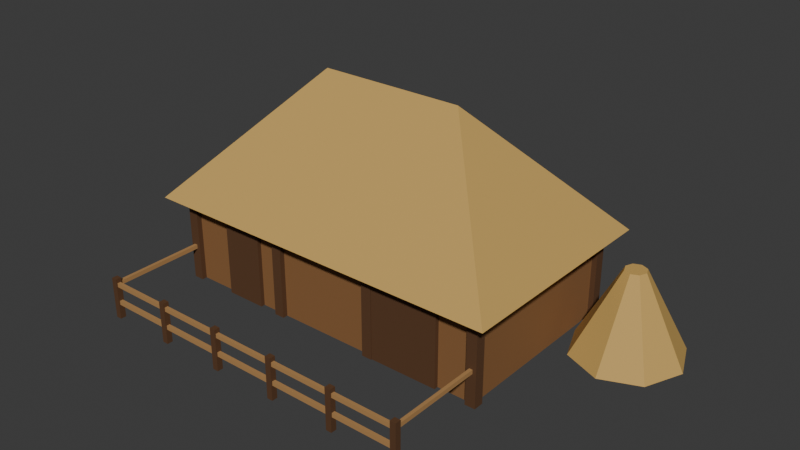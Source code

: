 # Source: settlement_longhouse.blend  (saved by Blender 5.2.44; exported with 4.5.12 LTS)
import bpy
from mathutils import Matrix  # noqa: F401  (used for matrix-valued properties, if any)

bpy.ops.wm.read_factory_settings(use_empty=True)
scene = bpy.context.scene
scene.name = 'Scene'

# ---- collections
col_collection = bpy.data.collections.new('Collection'); scene.collection.children.link(col_collection)

# ---- materials (node trees are filled in below, after node groups)
mat_castle_wood = bpy.data.materials.new('castle_wood')
mat_castle_wood.diffuse_color = (0.2542, 0.117, 0.03955, 1.0)
mat_castle_timber = bpy.data.materials.new('castle_timber')
mat_castle_timber.diffuse_color = (0.1022, 0.04374, 0.016, 1.0)
mat_castle_thatch = bpy.data.materials.new('castle_thatch')
mat_castle_thatch.diffuse_color = (0.5841, 0.3663, 0.1022, 1.0)
mat_castle_wood_light = bpy.data.materials.new('castle_wood_light')
mat_castle_wood_light.diffuse_color = (0.4342, 0.2346, 0.08438, 1.0)

# ---- material node trees
mat_castle_wood.use_nodes = True; mat_castle_wood.node_tree.nodes.clear()
_N = mat_castle_wood.node_tree.nodes; _L = mat_castle_wood.node_tree.links
n0 = _N.new('ShaderNodeBsdfPrincipled'); n0.name = 'Principled BSDF'; n0.location = (-200, 100)
n0.inputs[0].default_value = (0.2542, 0.117, 0.03955, 1.0)
n0.inputs[2].default_value = 0.78
n0.inputs[10].default_value = 0.005
n1 = _N.new('ShaderNodeOutputMaterial'); n1.name = 'Material Output'; n1.location = (200, 100)
_L.new(n0.outputs[0], n1.inputs[0])
n1.is_active_output = True
mat_castle_timber.use_nodes = True; mat_castle_timber.node_tree.nodes.clear()
_N = mat_castle_timber.node_tree.nodes; _L = mat_castle_timber.node_tree.links
n0 = _N.new('ShaderNodeBsdfPrincipled'); n0.name = 'Principled BSDF'; n0.location = (-200, 100)
n0.inputs[0].default_value = (0.1022, 0.04374, 0.016, 1.0)
n0.inputs[2].default_value = 0.78
n0.inputs[10].default_value = 0.005
n1 = _N.new('ShaderNodeOutputMaterial'); n1.name = 'Material Output'; n1.location = (200, 100)
_L.new(n0.outputs[0], n1.inputs[0])
n1.is_active_output = True
mat_castle_thatch.use_nodes = True; mat_castle_thatch.node_tree.nodes.clear()
_N = mat_castle_thatch.node_tree.nodes; _L = mat_castle_thatch.node_tree.links
n0 = _N.new('ShaderNodeBsdfPrincipled'); n0.name = 'Principled BSDF'; n0.location = (-200, 100)
n0.inputs[0].default_value = (0.5841, 0.3663, 0.1022, 1.0)
n0.inputs[2].default_value = 0.78
n0.inputs[10].default_value = 0.005
n1 = _N.new('ShaderNodeOutputMaterial'); n1.name = 'Material Output'; n1.location = (200, 100)
_L.new(n0.outputs[0], n1.inputs[0])
n1.is_active_output = True
mat_castle_wood_light.use_nodes = True; mat_castle_wood_light.node_tree.nodes.clear()
_N = mat_castle_wood_light.node_tree.nodes; _L = mat_castle_wood_light.node_tree.links
n0 = _N.new('ShaderNodeBsdfPrincipled'); n0.name = 'Principled BSDF'; n0.location = (-200, 100)
n0.inputs[0].default_value = (0.4342, 0.2346, 0.08438, 1.0)
n0.inputs[2].default_value = 0.78
n0.inputs[10].default_value = 0.005
n1 = _N.new('ShaderNodeOutputMaterial'); n1.name = 'Material Output'; n1.location = (200, 100)
_L.new(n0.outputs[0], n1.inputs[0])
n1.is_active_output = True

# ---- world
world_world = bpy.data.worlds.new('World'); scene.world = world_world
world_world.use_nodes = True; world_world.node_tree.nodes.clear()
_N = world_world.node_tree.nodes; _L = world_world.node_tree.links
n0 = _N.new('ShaderNodeOutputWorld'); n0.name = 'World Output'; n0.location = (200, 100)
n1 = _N.new('ShaderNodeBackground'); n1.name = 'Background'; n1.location = (-200, 100)
n1.inputs[0].default_value = (0.05088, 0.05088, 0.05088, 1.0)
_L.new(n1.outputs[0], n0.inputs[0])
n0.is_active_output = True
world_world.color = (0.05088, 0.05088, 0.05088)
world_world.sun_shadow_jitter_overblur = 0.0

# ---- meshes
me_cube = bpy.data.meshes.new('Cube')
me_cube.from_pydata([(-4.0, -2.2, 0.0), (-4.0, -2.2, 2.2), (-4.0, 2.2, 0.0), (-4.0, 2.2, 2.2), (4.0, -2.2, 0.0), (4.0, -2.2, 2.2), (4.0, 2.2, 0.0), (4.0, 2.2, 2.2), (-4.125, -2.325, 0.0), (-4.125, -2.325, 2.2), (-4.125, -2.075, 0.0), (-4.125, -2.075, 2.2), (-3.875, -2.325, 0.0), (-3.875, -2.325, 2.2), (-3.875, -2.075, 0.0), (-3.875, -2.075, 2.2), (-4.125, 2.075, 0.0), (-4.125, 2.075, 2.2), (-4.125, 2.325, 0.0), (-4.125, 2.325, 2.2), (-3.875, 2.075, 0.0), (-3.875, 2.075, 2.2), (-3.875, 2.325, 0.0), (-3.875, 2.325, 2.2), (-1.425, -2.325, 0.0), (-1.425, -2.325, 2.2), (-1.425, -2.075, 0.0), (-1.425, -2.075, 2.2), (-1.175, -2.325, 0.0), (-1.175, -2.325, 2.2), (-1.175, -2.075, 0.0), (-1.175, -2.075, 2.2), (-1.425, 2.075, 0.0), (-1.425, 2.075, 2.2), (-1.425, 2.325, 0.0), (-1.425, 2.325, 2.2), (-1.175, 2.075, 0.0), (-1.175, 2.075, 2.2), (-1.175, 2.325, 0.0), (-1.175, 2.325, 2.2), (1.175, -2.325, 0.0), (1.175, -2.325, 2.2), (1.175, -2.075, 0.0), (1.175, -2.075, 2.2), (1.425, -2.325, 0.0), (1.425, -2.325, 2.2), (1.425, -2.075, 0.0), (1.425, -2.075, 2.2), (1.175, 2.075, 0.0), (1.175, 2.075, 2.2), (1.175, 2.325, 0.0), (1.175, 2.325, 2.2), (1.425, 2.075, 0.0), (1.425, 2.075, 2.2), (1.425, 2.325, 0.0), (1.425, 2.325, 2.2), (3.875, -2.325, 0.0), (3.875, -2.325, 2.2), (3.875, -2.075, 0.0), (3.875, -2.075, 2.2), (4.125, -2.325, 0.0), (4.125, -2.325, 2.2), (4.125, -2.075, 0.0), (4.125, -2.075, 2.2), (3.875, 2.075, 0.0), (3.875, 2.075, 2.2), (3.875, 2.325, 0.0), (3.875, 2.325, 2.2), (4.125, 2.075, 0.0), (4.125, 2.075, 2.2), (4.125, 2.325, 0.0), (4.125, 2.325, 2.2), (-4.5, -2.7, 2.1), (4.5, -2.7, 2.1), (4.5, 2.7, 2.1), (-4.5, 2.7, 2.1), (-1.8, 0.0, 5.1), (1.8, 0.0, 5.1), (-2.9, -2.3, 1.9), (-1.9, -2.3, 1.9), (-1.9, -2.3, 0.0), (-2.9, -2.3, 0.0), (-2.9, -2.16, 1.9), (-1.9, -2.16, 1.9), (-1.9, -2.16, 0.0), (-2.9, -2.16, 0.0), (1.3, -2.3, 1.9), (3.1, -2.3, 1.9), (3.1, -2.3, 0.0), (1.3, -2.3, 0.0), (1.3, -2.16, 1.9), (3.1, -2.16, 1.9), (3.1, -2.16, 0.0), (1.3, -2.16, 0.0), (-4.07, -4.67, 0.0), (-4.07, -4.67, 1.0), (-4.07, -4.53, 0.0), (-4.07, -4.53, 1.0), (-3.93, -4.67, 0.0), (-3.93, -4.67, 1.0), (-3.93, -4.53, 0.0), (-3.93, -4.53, 1.0), (-2.47, -4.67, 0.0), (-2.47, -4.67, 1.0), (-2.47, -4.53, 0.0), (-2.47, -4.53, 1.0), (-2.33, -4.67, 0.0), (-2.33, -4.67, 1.0), (-2.33, -4.53, 0.0), (-2.33, -4.53, 1.0), (-0.87, -4.67, 0.0), (-0.87, -4.67, 1.0), (-0.87, -4.53, 0.0), (-0.87, -4.53, 1.0), (-0.73, -4.67, 0.0), (-0.73, -4.67, 1.0), (-0.73, -4.53, 0.0), (-0.73, -4.53, 1.0), (0.73, -4.67, 0.0), (0.73, -4.67, 1.0), (0.73, -4.53, 0.0), (0.73, -4.53, 1.0), (0.87, -4.67, 0.0), (0.87, -4.67, 1.0), (0.87, -4.53, 0.0), (0.87, -4.53, 1.0), (2.33, -4.67, 0.0), (2.33, -4.67, 1.0), (2.33, -4.53, 0.0), (2.33, -4.53, 1.0), (2.47, -4.67, 0.0), (2.47, -4.67, 1.0), (2.47, -4.53, 0.0), (2.47, -4.53, 1.0), (3.93, -4.67, 0.0), (3.93, -4.67, 1.0), (3.93, -4.53, 0.0), (3.93, -4.53, 1.0), (4.07, -4.67, 0.0), (4.07, -4.67, 1.0), (4.07, -4.53, 0.0), (4.07, -4.53, 1.0), (-4.0, -4.64, 0.35), (-4.0, -4.64, 0.45), (-4.0, -4.56, 0.35), (-4.0, -4.56, 0.45), (4.0, -4.64, 0.35), (4.0, -4.64, 0.45), (4.0, -4.56, 0.35), (4.0, -4.56, 0.45), (-4.0, -4.64, 0.8), (-4.0, -4.64, 0.9), (-4.0, -4.56, 0.8), (-4.0, -4.56, 0.9), (4.0, -4.64, 0.8), (4.0, -4.64, 0.9), (4.0, -4.56, 0.8), (4.0, -4.56, 0.9), (-4.04, -4.6, 0.8), (-4.04, -4.6, 0.9), (-4.04, -2.2, 0.8), (-4.04, -2.2, 0.9), (-3.96, -4.6, 0.8), (-3.96, -4.6, 0.9), (-3.96, -2.2, 0.8), (-3.96, -2.2, 0.9), (3.96, -4.6, 0.8), (3.96, -4.6, 0.9), (3.96, -2.2, 0.8), (3.96, -2.2, 0.9), (4.04, -4.6, 0.8), (4.04, -4.6, 0.9), (4.04, -2.2, 0.8), (4.04, -2.2, 0.9), (5.4, 2.7, 0.0), (5.4, 1.65, 2.0), (6.319, 2.319, 0.0), (5.577, 1.577, 2.0), (6.7, 1.4, 0.0), (5.65, 1.4, 2.0), (6.319, 0.4808, 0.0), (5.577, 1.223, 2.0), (5.4, 0.1, 0.0), (5.4, 1.15, 2.0), (4.481, 0.4808, 0.0), (5.223, 1.223, 2.0), (4.1, 1.4, 0.0), (5.15, 1.4, 2.0), (4.481, 2.319, 0.0), (5.223, 1.577, 2.0)], [], [(0, 1, 3, 2), (2, 3, 7, 6), (6, 7, 5, 4), (4, 5, 1, 0), (2, 6, 4, 0), (7, 3, 1, 5), (8, 9, 11, 10), (10, 11, 15, 14), (14, 15, 13, 12), (12, 13, 9, 8), (10, 14, 12, 8), (15, 11, 9, 13), (16, 17, 19, 18), (18, 19, 23, 22), (22, 23, 21, 20), (20, 21, 17, 16), (18, 22, 20, 16), (23, 19, 17, 21), (24, 25, 27, 26), (26, 27, 31, 30), (30, 31, 29, 28), (28, 29, 25, 24), (26, 30, 28, 24), (31, 27, 25, 29), (32, 33, 35, 34), (34, 35, 39, 38), (38, 39, 37, 36), (36, 37, 33, 32), (34, 38, 36, 32), (39, 35, 33, 37), (40, 41, 43, 42), (42, 43, 47, 46), (46, 47, 45, 44), (44, 45, 41, 40), (42, 46, 44, 40), (47, 43, 41, 45), (48, 49, 51, 50), (50, 51, 55, 54), (54, 55, 53, 52), (52, 53, 49, 48), (50, 54, 52, 48), (55, 51, 49, 53), (56, 57, 59, 58), (58, 59, 63, 62), (62, 63, 61, 60), (60, 61, 57, 56), (58, 62, 60, 56), (63, 59, 57, 61), (64, 65, 67, 66), (66, 67, 71, 70), (70, 71, 69, 68), (68, 69, 65, 64), (66, 70, 68, 64), (71, 67, 65, 69), (72, 73, 77, 76), (74, 75, 76, 77), (72, 76, 75), (73, 74, 77), (75, 74, 73, 72), (81, 80, 79, 78), (82, 83, 84, 85), (78, 79, 83, 82), (79, 80, 84, 83), (80, 81, 85, 84), (81, 78, 82, 85), (89, 88, 87, 86), (90, 91, 92, 93), (86, 87, 91, 90), (87, 88, 92, 91), (88, 89, 93, 92), (89, 86, 90, 93), (94, 95, 97, 96), (96, 97, 101, 100), (100, 101, 99, 98), (98, 99, 95, 94), (96, 100, 98, 94), (101, 97, 95, 99), (102, 103, 105, 104), (104, 105, 109, 108), (108, 109, 107, 106), (106, 107, 103, 102), (104, 108, 106, 102), (109, 105, 103, 107), (110, 111, 113, 112), (112, 113, 117, 116), (116, 117, 115, 114), (114, 115, 111, 110), (112, 116, 114, 110), (117, 113, 111, 115), (118, 119, 121, 120), (120, 121, 125, 124), (124, 125, 123, 122), (122, 123, 119, 118), (120, 124, 122, 118), (125, 121, 119, 123), (126, 127, 129, 128), (128, 129, 133, 132), (132, 133, 131, 130), (130, 131, 127, 126), (128, 132, 130, 126), (133, 129, 127, 131), (134, 135, 137, 136), (136, 137, 141, 140), (140, 141, 139, 138), (138, 139, 135, 134), (136, 140, 138, 134), (141, 137, 135, 139), (142, 143, 145, 144), (144, 145, 149, 148), (148, 149, 147, 146), (146, 147, 143, 142), (144, 148, 146, 142), (149, 145, 143, 147), (150, 151, 153, 152), (152, 153, 157, 156), (156, 157, 155, 154), (154, 155, 151, 150), (152, 156, 154, 150), (157, 153, 151, 155), (158, 159, 161, 160), (160, 161, 165, 164), (164, 165, 163, 162), (162, 163, 159, 158), (160, 164, 162, 158), (165, 161, 159, 163), (166, 167, 169, 168), (168, 169, 173, 172), (172, 173, 171, 170), (170, 171, 167, 166), (168, 172, 170, 166), (173, 169, 167, 171), (174, 175, 177, 176), (176, 177, 179, 178), (178, 179, 181, 180), (180, 181, 183, 182), (182, 183, 185, 184), (184, 185, 187, 186), (177, 175, 189, 187, 185, 183, 181, 179), (186, 187, 189, 188), (188, 189, 175, 174), (174, 176, 178, 180, 182, 184, 186, 188)])
me_cube.polygons.foreach_set('material_index', [0, 0, 0, 0, 0, 0, 1, 1, 1, 1, 1, 1, 1, 1, 1, 1, 1, 1, 1, 1, 1, 1, 1, 1, 1, 1, 1, 1, 1, 1, 1, 1, 1, 1, 1, 1, 1, 1, 1, 1, 1, 1, 1, 1, 1, 1, 1, 1, 1, 1, 1, 1, 1, 1, 2, 2, 2, 2, 2, 1, 1, 1, 1, 1, 1, 1, 1, 1, 1, 1, 1, 1, 1, 1, 1, 1, 1, 1, 1, 1, 1, 1, 1, 1, 1, 1, 1, 1, 1, 1, 1, 1, 1, 1, 1, 1, 1, 1, 1, 1, 1, 1, 1, 1, 1, 1, 1, 3, 3, 3, 3, 3, 3, 3, 3, 3, 3, 3, 3, 3, 3, 3, 3, 3, 3, 3, 3, 3, 3, 3, 3, 2, 2, 2, 2, 2, 2, 2, 2, 2, 2])
_uv = me_cube.uv_layers.new(name='UVMap')
_uv.uv.foreach_set('vector', [0.375, 0.0, 0.625, 0.0, 0.625, 0.25, 0.375, 0.25, 0.375, 0.25, 0.625, 0.25, 0.625, 0.5, 0.375, 0.5, 0.375, 0.5, 0.625, 0.5, 0.625, 0.75, 0.375, 0.75, 0.375, 0.75, 0.625, 0.75, 0.625, 1.0, 0.375, 1.0, 0.125, 0.5, 0.375, 0.5, 0.375, 0.75, 0.125, 0.75, 0.625, 0.5, 0.875, 0.5, 0.875, 0.75, 0.625, 0.75, 0.375, 0.0, 0.625, 0.0, 0.625, 0.25, 0.375, 0.25, 0.375, 0.25, 0.625, 0.25, 0.625, 0.5, 0.375, 0.5, 0.375, 0.5, 0.625, 0.5, 0.625, 0.75, 0.375, 0.75, 0.375, 0.75, 0.625, 0.75, 0.625, 1.0, 0.375, 1.0, 0.125, 0.5, 0.375, 0.5, 0.375, 0.75, 0.125, 0.75, 0.625, 0.5, 0.875, 0.5, 0.875, 0.75, 0.625, 0.75, 0.375, 0.0, 0.625, 0.0, 0.625, 0.25, 0.375, 0.25, 0.375, 0.25, 0.625, 0.25, 0.625, 0.5, 0.375, 0.5, 0.375, 0.5, 0.625, 0.5, 0.625, 0.75, 0.375, 0.75, 0.375, 0.75, 0.625, 0.75, 0.625, 1.0, 0.375, 1.0, 0.125, 0.5, 0.375, 0.5, 0.375, 0.75, 0.125, 0.75, 0.625, 0.5, 0.875, 0.5, 0.875, 0.75, 0.625, 0.75, 0.375, 0.0, 0.625, 0.0, 0.625, 0.25, 0.375, 0.25, 0.375, 0.25, 0.625, 0.25, 0.625, 0.5, 0.375, 0.5, 0.375, 0.5, 0.625, 0.5, 0.625, 0.75, 0.375, 0.75, 0.375, 0.75, 0.625, 0.75, 0.625, 1.0, 0.375, 1.0, 0.125, 0.5, 0.375, 0.5, 0.375, 0.75, 0.125, 0.75, 0.625, 0.5, 0.875, 0.5, 0.875, 0.75, 0.625, 0.75, 0.375, 0.0, 0.625, 0.0, 0.625, 0.25, 0.375, 0.25, 0.375, 0.25, 0.625, 0.25, 0.625, 0.5, 0.375, 0.5, 0.375, 0.5, 0.625, 0.5, 0.625, 0.75, 0.375, 0.75, 0.375, 0.75, 0.625, 0.75, 0.625, 1.0, 0.375, 1.0, 0.125, 0.5, 0.375, 0.5, 0.375, 0.75, 0.125, 0.75, 0.625, 0.5, 0.875, 0.5, 0.875, 0.75, 0.625, 0.75, 0.375, 0.0, 0.625, 0.0, 0.625, 0.25, 0.375, 0.25, 0.375, 0.25, 0.625, 0.25, 0.625, 0.5, 0.375, 0.5, 0.375, 0.5, 0.625, 0.5, 0.625, 0.75, 0.375, 0.75, 0.375, 0.75, 0.625, 0.75, 0.625, 1.0, 0.375, 1.0, 0.125, 0.5, 0.375, 0.5, 0.375, 0.75, 0.125, 0.75, 0.625, 0.5, 0.875, 0.5, 0.875, 0.75, 0.625, 0.75, 0.375, 0.0, 0.625, 0.0, 0.625, 0.25, 0.375, 0.25, 0.375, 0.25, 0.625, 0.25, 0.625, 0.5, 0.375, 0.5, 0.375, 0.5, 0.625, 0.5, 0.625, 0.75, 0.375, 0.75, 0.375, 0.75, 0.625, 0.75, 0.625, 1.0, 0.375, 1.0, 0.125, 0.5, 0.375, 0.5, 0.375, 0.75, 0.125, 0.75, 0.625, 0.5, 0.875, 0.5, 0.875, 0.75, 0.625, 0.75, 0.375, 0.0, 0.625, 0.0, 0.625, 0.25, 0.375, 0.25, 0.375, 0.25, 0.625, 0.25, 0.625, 0.5, 0.375, 0.5, 0.375, 0.5, 0.625, 0.5, 0.625, 0.75, 0.375, 0.75, 0.375, 0.75, 0.625, 0.75, 0.625, 1.0, 0.375, 1.0, 0.125, 0.5, 0.375, 0.5, 0.375, 0.75, 0.125, 0.75, 0.625, 0.5, 0.875, 0.5, 0.875, 0.75, 0.625, 0.75, 0.375, 0.0, 0.625, 0.0, 0.625, 0.25, 0.375, 0.25, 0.375, 0.25, 0.625, 0.25, 0.625, 0.5, 0.375, 0.5, 0.375, 0.5, 0.625, 0.5, 0.625, 0.75, 0.375, 0.75, 0.375, 0.75, 0.625, 0.75, 0.625, 1.0, 0.375, 1.0, 0.125, 0.5, 0.375, 0.5, 0.375, 0.75, 0.125, 0.75, 0.625, 0.5, 0.875, 0.5, 0.875, 0.75, 0.625, 0.75, 0.0, 0.0, 1.0, 0.0, 1.0, 1.0, 0.0, 1.0, 0.0, 0.0, 1.0, 0.0, 1.0, 1.0, 0.0, 1.0, 0.0, 0.0, 1.0, 0.0, 1.0, 1.0, 0.0, 0.0, 1.0, 0.0, 1.0, 1.0, 0.0, 0.0, 1.0, 0.0, 1.0, 1.0, 0.0, 1.0, 0.0, 0.0, 1.0, 0.0, 1.0, 1.0, 0.0, 1.0, 0.0, 0.0, 1.0, 0.0, 1.0, 1.0, 0.0, 1.0, 0.0, 0.0, 1.0, 0.0, 1.0, 1.0, 0.0, 1.0, 0.0, 0.0, 1.0, 0.0, 1.0, 1.0, 0.0, 1.0, 0.0, 0.0, 1.0, 0.0, 1.0, 1.0, 0.0, 1.0, 0.0, 0.0, 1.0, 0.0, 1.0, 1.0, 0.0, 1.0, 0.0, 0.0, 1.0, 0.0, 1.0, 1.0, 0.0, 1.0, 0.0, 0.0, 1.0, 0.0, 1.0, 1.0, 0.0, 1.0, 0.0, 0.0, 1.0, 0.0, 1.0, 1.0, 0.0, 1.0, 0.0, 0.0, 1.0, 0.0, 1.0, 1.0, 0.0, 1.0, 0.0, 0.0, 1.0, 0.0, 1.0, 1.0, 0.0, 1.0, 0.0, 0.0, 1.0, 0.0, 1.0, 1.0, 0.0, 1.0, 0.375, 0.0, 0.625, 0.0, 0.625, 0.25, 0.375, 0.25, 0.375, 0.25, 0.625, 0.25, 0.625, 0.5, 0.375, 0.5, 0.375, 0.5, 0.625, 0.5, 0.625, 0.75, 0.375, 0.75, 0.375, 0.75, 0.625, 0.75, 0.625, 1.0, 0.375, 1.0, 0.125, 0.5, 0.375, 0.5, 0.375, 0.75, 0.125, 0.75, 0.625, 0.5, 0.875, 0.5, 0.875, 0.75, 0.625, 0.75, 0.375, 0.0, 0.625, 0.0, 0.625, 0.25, 0.375, 0.25, 0.375, 0.25, 0.625, 0.25, 0.625, 0.5, 0.375, 0.5, 0.375, 0.5, 0.625, 0.5, 0.625, 0.75, 0.375, 0.75, 0.375, 0.75, 0.625, 0.75, 0.625, 1.0, 0.375, 1.0, 0.125, 0.5, 0.375, 0.5, 0.375, 0.75, 0.125, 0.75, 0.625, 0.5, 0.875, 0.5, 0.875, 0.75, 0.625, 0.75, 0.375, 0.0, 0.625, 0.0, 0.625, 0.25, 0.375, 0.25, 0.375, 0.25, 0.625, 0.25, 0.625, 0.5, 0.375, 0.5, 0.375, 0.5, 0.625, 0.5, 0.625, 0.75, 0.375, 0.75, 0.375, 0.75, 0.625, 0.75, 0.625, 1.0, 0.375, 1.0, 0.125, 0.5, 0.375, 0.5, 0.375, 0.75, 0.125, 0.75, 0.625, 0.5, 0.875, 0.5, 0.875, 0.75, 0.625, 0.75, 0.375, 0.0, 0.625, 0.0, 0.625, 0.25, 0.375, 0.25, 0.375, 0.25, 0.625, 0.25, 0.625, 0.5, 0.375, 0.5, 0.375, 0.5, 0.625, 0.5, 0.625, 0.75, 0.375, 0.75, 0.375, 0.75, 0.625, 0.75, 0.625, 1.0, 0.375, 1.0, 0.125, 0.5, 0.375, 0.5, 0.375, 0.75, 0.125, 0.75, 0.625, 0.5, 0.875, 0.5, 0.875, 0.75, 0.625, 0.75, 0.375, 0.0, 0.625, 0.0, 0.625, 0.25, 0.375, 0.25, 0.375, 0.25, 0.625, 0.25, 0.625, 0.5, 0.375, 0.5, 0.375, 0.5, 0.625, 0.5, 0.625, 0.75, 0.375, 0.75, 0.375, 0.75, 0.625, 0.75, 0.625, 1.0, 0.375, 1.0, 0.125, 0.5, 0.375, 0.5, 0.375, 0.75, 0.125, 0.75, 0.625, 0.5, 0.875, 0.5, 0.875, 0.75, 0.625, 0.75, 0.375, 0.0, 0.625, 0.0, 0.625, 0.25, 0.375, 0.25, 0.375, 0.25, 0.625, 0.25, 0.625, 0.5, 0.375, 0.5, 0.375, 0.5, 0.625, 0.5, 0.625, 0.75, 0.375, 0.75, 0.375, 0.75, 0.625, 0.75, 0.625, 1.0, 0.375, 1.0, 0.125, 0.5, 0.375, 0.5, 0.375, 0.75, 0.125, 0.75, 0.625, 0.5, 0.875, 0.5, 0.875, 0.75, 0.625, 0.75, 0.375, 0.0, 0.625, 0.0, 0.625, 0.25, 0.375, 0.25, 0.375, 0.25, 0.625, 0.25, 0.625, 0.5, 0.375, 0.5, 0.375, 0.5, 0.625, 0.5, 0.625, 0.75, 0.375, 0.75, 0.375, 0.75, 0.625, 0.75, 0.625, 1.0, 0.375, 1.0, 0.125, 0.5, 0.375, 0.5, 0.375, 0.75, 0.125, 0.75, 0.625, 0.5, 0.875, 0.5, 0.875, 0.75, 0.625, 0.75, 0.375, 0.0, 0.625, 0.0, 0.625, 0.25, 0.375, 0.25, 0.375, 0.25, 0.625, 0.25, 0.625, 0.5, 0.375, 0.5, 0.375, 0.5, 0.625, 0.5, 0.625, 0.75, 0.375, 0.75, 0.375, 0.75, 0.625, 0.75, 0.625, 1.0, 0.375, 1.0, 0.125, 0.5, 0.375, 0.5, 0.375, 0.75, 0.125, 0.75, 0.625, 0.5, 0.875, 0.5, 0.875, 0.75, 0.625, 0.75, 0.375, 0.0, 0.625, 0.0, 0.625, 0.25, 0.375, 0.25, 0.375, 0.25, 0.625, 0.25, 0.625, 0.5, 0.375, 0.5, 0.375, 0.5, 0.625, 0.5, 0.625, 0.75, 0.375, 0.75, 0.375, 0.75, 0.625, 0.75, 0.625, 1.0, 0.375, 1.0, 0.125, 0.5, 0.375, 0.5, 0.375, 0.75, 0.125, 0.75, 0.625, 0.5, 0.875, 0.5, 0.875, 0.75, 0.625, 0.75, 0.375, 0.0, 0.625, 0.0, 0.625, 0.25, 0.375, 0.25, 0.375, 0.25, 0.625, 0.25, 0.625, 0.5, 0.375, 0.5, 0.375, 0.5, 0.625, 0.5, 0.625, 0.75, 0.375, 0.75, 0.375, 0.75, 0.625, 0.75, 0.625, 1.0, 0.375, 1.0, 0.125, 0.5, 0.375, 0.5, 0.375, 0.75, 0.125, 0.75, 0.625, 0.5, 0.875, 0.5, 0.875, 0.75, 0.625, 0.75, 1.0, 0.5, 1.0, 1.0, 0.875, 1.0, 0.875, 0.5, 0.875, 0.5, 0.875, 1.0, 0.75, 1.0, 0.75, 0.5, 0.75, 0.5, 0.75, 1.0, 0.625, 1.0, 0.625, 0.5, 0.625, 0.5, 0.625, 1.0, 0.5, 1.0, 0.5, 0.5, 0.5, 0.5, 0.5, 1.0, 0.375, 1.0, 0.375, 0.5, 0.375, 0.5, 0.375, 1.0, 0.25, 1.0, 0.25, 0.5, 0.4197, 0.4197, 0.25, 0.49, 0.08029, 0.4197, 0.01, 0.25, 0.08029, 0.08029, 0.25, 0.01, 0.4197, 0.08029, 0.49, 0.25, 0.25, 0.5, 0.25, 1.0, 0.125, 1.0, 0.125, 0.5, 0.125, 0.5, 0.125, 1.0, 0.0, 1.0, 0.0, 0.5, 0.75, 0.49, 0.9197, 0.4197, 0.99, 0.25, 0.9197, 0.08029, 0.75, 0.01, 0.5803, 0.08029, 0.51, 0.25, 0.5803, 0.4197])
me_cube.materials.append(mat_castle_wood)
me_cube.materials.append(mat_castle_timber)
me_cube.materials.append(mat_castle_thatch)
me_cube.materials.append(mat_castle_wood_light)
me_cube.update()

# ---- objects
ob_settlement_longhouse = bpy.data.objects.new('settlement_longhouse', me_cube)

# ---- transforms, parenting, visibility, modifiers, constraints
ob_settlement_longhouse.location = (0.0, 0.0, 0.0)
_vg = ob_settlement_longhouse.vertex_groups.new(name='root')

# ---- collection membership
col_collection.objects.link(ob_settlement_longhouse)

# ---- scene / render settings (as saved in the file)
scene.frame_start = 1; scene.frame_end = 250; scene.frame_set(1)
scene.render.engine = 'BLENDER_EEVEE_NEXT'
scene.render.bake_bias = 0.0
scene.render.bake_samples = 0
scene.render.compositor_device = 'GPU'
scene.eevee.use_volume_custom_range = False
scene.eevee.fast_gi_thickness_near = 0.1
scene.eevee.fast_gi_thickness_far = 0.0
scene.eevee.ray_tracing_options.screen_trace_thickness = 0.1
bpy.context.view_layer.update()

# ---- added for rendering (the .blend has no active camera and no usable light): camera, sun
cam_auto = bpy.data.cameras.new('AutoCamera')
cam_auto.lens = 50.0
cam_auto.sensor_width = 36.0
cam_auto.clip_end = 1000.0
ob_auto_camera = bpy.data.objects.new('AutoCamera', cam_auto)
scene.collection.objects.link(ob_auto_camera)
ob_auto_camera.location = (14.372, -16.9113, 13.1676)
ob_auto_camera.rotation_euler = (1.09748, -7.21219e-08, 0.694738)
scene.camera = ob_auto_camera
light_auto_sun = bpy.data.lights.new('AutoSun', 'SUN')
light_auto_sun.energy = 3.0
light_auto_sun.angle = 0.0523599
ob_auto_sun = bpy.data.objects.new('AutoSun', light_auto_sun)
scene.collection.objects.link(ob_auto_sun)
ob_auto_sun.rotation_euler = (0.872665, 0.174533, 0.523599)
bpy.context.view_layer.update()
